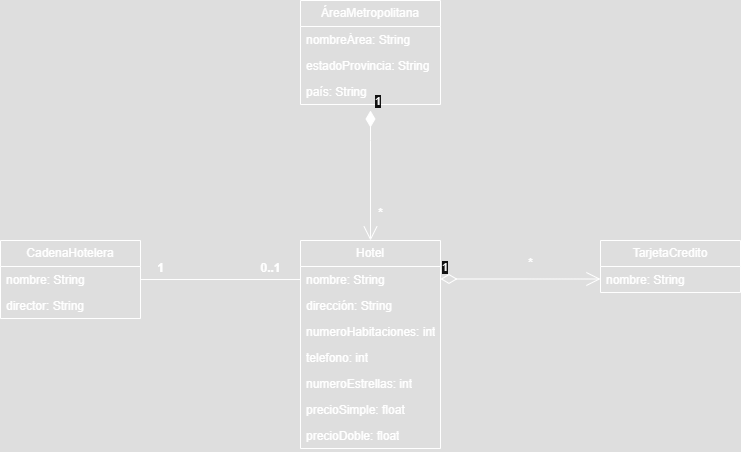

The diagram above was exported from draw.io. Its source (the exported page's mxGraphModel, read from the mxfile embedded in the PNG):
<mxGraphModel dx="1869" dy="608" grid="1" gridSize="10" guides="1" tooltips="1" connect="1" arrows="1" fold="1" page="1" pageScale="1" pageWidth="827" pageHeight="1169" math="0" shadow="0">
  <root>
    <mxCell id="0" />
    <mxCell id="1" parent="0" />
    <mxCell id="lr4toJdW3ei-IIqpjzxq-2" value="ÁreaMetropolitana" style="swimlane;fontStyle=0;childLayout=stackLayout;horizontal=1;startSize=26;fillColor=none;horizontalStack=0;resizeParent=1;resizeParentMax=0;resizeLast=0;collapsible=1;marginBottom=0;whiteSpace=wrap;html=1;" vertex="1" parent="1">
      <mxGeometry x="250" y="90" width="140" height="104" as="geometry" />
    </mxCell>
    <mxCell id="lr4toJdW3ei-IIqpjzxq-3" value="nombreÁrea: String" style="text;strokeColor=none;fillColor=none;align=left;verticalAlign=top;spacingLeft=4;spacingRight=4;overflow=hidden;rotatable=0;points=[[0,0.5],[1,0.5]];portConstraint=eastwest;whiteSpace=wrap;html=1;" vertex="1" parent="lr4toJdW3ei-IIqpjzxq-2">
      <mxGeometry y="26" width="140" height="26" as="geometry" />
    </mxCell>
    <mxCell id="lr4toJdW3ei-IIqpjzxq-4" value="estadoProvincia: String" style="text;strokeColor=none;fillColor=none;align=left;verticalAlign=top;spacingLeft=4;spacingRight=4;overflow=hidden;rotatable=0;points=[[0,0.5],[1,0.5]];portConstraint=eastwest;whiteSpace=wrap;html=1;" vertex="1" parent="lr4toJdW3ei-IIqpjzxq-2">
      <mxGeometry y="52" width="140" height="26" as="geometry" />
    </mxCell>
    <mxCell id="lr4toJdW3ei-IIqpjzxq-5" value="&lt;div&gt;país: String&lt;/div&gt;&lt;div&gt;&lt;br&gt;&lt;/div&gt;" style="text;strokeColor=none;fillColor=none;align=left;verticalAlign=top;spacingLeft=4;spacingRight=4;overflow=hidden;rotatable=0;points=[[0,0.5],[1,0.5]];portConstraint=eastwest;whiteSpace=wrap;html=1;" vertex="1" parent="lr4toJdW3ei-IIqpjzxq-2">
      <mxGeometry y="78" width="140" height="26" as="geometry" />
    </mxCell>
    <mxCell id="lr4toJdW3ei-IIqpjzxq-24" value="CadenaHotelera" style="swimlane;fontStyle=0;childLayout=stackLayout;horizontal=1;startSize=26;fillColor=none;horizontalStack=0;resizeParent=1;resizeParentMax=0;resizeLast=0;collapsible=1;marginBottom=0;whiteSpace=wrap;html=1;" vertex="1" parent="1">
      <mxGeometry x="-50" y="330" width="140" height="78" as="geometry" />
    </mxCell>
    <mxCell id="lr4toJdW3ei-IIqpjzxq-25" value="nombre: String" style="text;strokeColor=none;fillColor=none;align=left;verticalAlign=top;spacingLeft=4;spacingRight=4;overflow=hidden;rotatable=0;points=[[0,0.5],[1,0.5]];portConstraint=eastwest;whiteSpace=wrap;html=1;" vertex="1" parent="lr4toJdW3ei-IIqpjzxq-24">
      <mxGeometry y="26" width="140" height="26" as="geometry" />
    </mxCell>
    <mxCell id="lr4toJdW3ei-IIqpjzxq-26" value="director: String" style="text;strokeColor=none;fillColor=none;align=left;verticalAlign=top;spacingLeft=4;spacingRight=4;overflow=hidden;rotatable=0;points=[[0,0.5],[1,0.5]];portConstraint=eastwest;whiteSpace=wrap;html=1;" vertex="1" parent="lr4toJdW3ei-IIqpjzxq-24">
      <mxGeometry y="52" width="140" height="26" as="geometry" />
    </mxCell>
    <mxCell id="lr4toJdW3ei-IIqpjzxq-28" value="TarjetaCredito" style="swimlane;fontStyle=0;childLayout=stackLayout;horizontal=1;startSize=26;fillColor=none;horizontalStack=0;resizeParent=1;resizeParentMax=0;resizeLast=0;collapsible=1;marginBottom=0;whiteSpace=wrap;html=1;" vertex="1" parent="1">
      <mxGeometry x="550" y="330" width="140" height="52" as="geometry" />
    </mxCell>
    <mxCell id="lr4toJdW3ei-IIqpjzxq-29" value="nombre: String" style="text;strokeColor=none;fillColor=none;align=left;verticalAlign=top;spacingLeft=4;spacingRight=4;overflow=hidden;rotatable=0;points=[[0,0.5],[1,0.5]];portConstraint=eastwest;whiteSpace=wrap;html=1;" vertex="1" parent="lr4toJdW3ei-IIqpjzxq-28">
      <mxGeometry y="26" width="140" height="26" as="geometry" />
    </mxCell>
    <mxCell id="lr4toJdW3ei-IIqpjzxq-32" value="1" style="endArrow=open;html=1;endSize=12;startArrow=diamondThin;startSize=14;startFill=1;edgeStyle=orthogonalEdgeStyle;align=left;verticalAlign=bottom;rounded=0;entryX=0.5;entryY=0;entryDx=0;entryDy=0;" edge="1" parent="1" target="lr4toJdW3ei-IIqpjzxq-34">
      <mxGeometry x="-1" y="3" relative="1" as="geometry">
        <mxPoint x="320" y="200" as="sourcePoint" />
        <mxPoint x="490" y="120" as="targetPoint" />
        <Array as="points">
          <mxPoint x="320" y="230" />
        </Array>
      </mxGeometry>
    </mxCell>
    <mxCell id="lr4toJdW3ei-IIqpjzxq-34" value="Hotel" style="swimlane;fontStyle=0;childLayout=stackLayout;horizontal=1;startSize=26;fillColor=none;horizontalStack=0;resizeParent=1;resizeParentMax=0;resizeLast=0;collapsible=1;marginBottom=0;whiteSpace=wrap;html=1;" vertex="1" parent="1">
      <mxGeometry x="250" y="330" width="140" height="208" as="geometry">
        <mxRectangle x="130" y="300" width="70" height="30" as="alternateBounds" />
      </mxGeometry>
    </mxCell>
    <mxCell id="lr4toJdW3ei-IIqpjzxq-35" value="&lt;div&gt;nombre: String&lt;/div&gt;&lt;div&gt;&lt;br&gt;&lt;/div&gt;" style="text;strokeColor=none;fillColor=none;align=left;verticalAlign=top;spacingLeft=4;spacingRight=4;overflow=hidden;rotatable=0;points=[[0,0.5],[1,0.5]];portConstraint=eastwest;whiteSpace=wrap;html=1;" vertex="1" parent="lr4toJdW3ei-IIqpjzxq-34">
      <mxGeometry y="26" width="140" height="26" as="geometry" />
    </mxCell>
    <mxCell id="lr4toJdW3ei-IIqpjzxq-36" value="dirección: String" style="text;strokeColor=none;fillColor=none;align=left;verticalAlign=top;spacingLeft=4;spacingRight=4;overflow=hidden;rotatable=0;points=[[0,0.5],[1,0.5]];portConstraint=eastwest;whiteSpace=wrap;html=1;" vertex="1" parent="lr4toJdW3ei-IIqpjzxq-34">
      <mxGeometry y="52" width="140" height="26" as="geometry" />
    </mxCell>
    <mxCell id="lr4toJdW3ei-IIqpjzxq-37" value="&lt;div&gt;numeroHabitaciones: int&lt;/div&gt;" style="text;strokeColor=none;fillColor=none;align=left;verticalAlign=top;spacingLeft=4;spacingRight=4;overflow=hidden;rotatable=0;points=[[0,0.5],[1,0.5]];portConstraint=eastwest;whiteSpace=wrap;html=1;" vertex="1" parent="lr4toJdW3ei-IIqpjzxq-34">
      <mxGeometry y="78" width="140" height="26" as="geometry" />
    </mxCell>
    <mxCell id="lr4toJdW3ei-IIqpjzxq-38" value="&lt;div&gt;telefono: int&lt;/div&gt;" style="text;strokeColor=none;fillColor=none;align=left;verticalAlign=top;spacingLeft=4;spacingRight=4;overflow=hidden;rotatable=0;points=[[0,0.5],[1,0.5]];portConstraint=eastwest;whiteSpace=wrap;html=1;" vertex="1" parent="lr4toJdW3ei-IIqpjzxq-34">
      <mxGeometry y="104" width="140" height="26" as="geometry" />
    </mxCell>
    <mxCell id="lr4toJdW3ei-IIqpjzxq-39" value="&lt;div&gt;numeroEstrellas: int&lt;/div&gt;&lt;div&gt;&lt;br&gt;&lt;/div&gt;" style="text;strokeColor=none;fillColor=none;align=left;verticalAlign=top;spacingLeft=4;spacingRight=4;overflow=hidden;rotatable=0;points=[[0,0.5],[1,0.5]];portConstraint=eastwest;whiteSpace=wrap;html=1;" vertex="1" parent="lr4toJdW3ei-IIqpjzxq-34">
      <mxGeometry y="130" width="140" height="26" as="geometry" />
    </mxCell>
    <mxCell id="lr4toJdW3ei-IIqpjzxq-40" value="&lt;div&gt;precioSimple: float&lt;/div&gt;&lt;div&gt;&lt;br&gt;&lt;/div&gt;" style="text;strokeColor=none;fillColor=none;align=left;verticalAlign=top;spacingLeft=4;spacingRight=4;overflow=hidden;rotatable=0;points=[[0,0.5],[1,0.5]];portConstraint=eastwest;whiteSpace=wrap;html=1;" vertex="1" parent="lr4toJdW3ei-IIqpjzxq-34">
      <mxGeometry y="156" width="140" height="26" as="geometry" />
    </mxCell>
    <mxCell id="lr4toJdW3ei-IIqpjzxq-41" value="&lt;div&gt;&lt;div&gt;precioDoble: float&lt;/div&gt;&lt;div&gt;&lt;br&gt;&lt;/div&gt;&lt;/div&gt;" style="text;strokeColor=none;fillColor=none;align=left;verticalAlign=top;spacingLeft=4;spacingRight=4;overflow=hidden;rotatable=0;points=[[0,0.5],[1,0.5]];portConstraint=eastwest;whiteSpace=wrap;html=1;" vertex="1" parent="lr4toJdW3ei-IIqpjzxq-34">
      <mxGeometry y="182" width="140" height="26" as="geometry" />
    </mxCell>
    <mxCell id="lr4toJdW3ei-IIqpjzxq-45" value="*" style="text;align=center;fontStyle=1;verticalAlign=middle;spacingLeft=3;spacingRight=3;strokeColor=none;rotatable=0;points=[[0,0.5],[1,0.5]];portConstraint=eastwest;html=1;" vertex="1" parent="1">
      <mxGeometry x="290" y="290" width="80" height="26" as="geometry" />
    </mxCell>
    <mxCell id="lr4toJdW3ei-IIqpjzxq-46" value="" style="endArrow=none;html=1;rounded=0;entryX=0;entryY=0.5;entryDx=0;entryDy=0;exitX=1;exitY=0.5;exitDx=0;exitDy=0;" edge="1" parent="1" source="lr4toJdW3ei-IIqpjzxq-25" target="lr4toJdW3ei-IIqpjzxq-35">
      <mxGeometry width="50" height="50" relative="1" as="geometry">
        <mxPoint x="110" y="480" as="sourcePoint" />
        <mxPoint x="160" y="430" as="targetPoint" />
      </mxGeometry>
    </mxCell>
    <mxCell id="lr4toJdW3ei-IIqpjzxq-47" value="0..1" style="text;align=center;fontStyle=1;verticalAlign=middle;spacingLeft=3;spacingRight=3;strokeColor=none;rotatable=0;points=[[0,0.5],[1,0.5]];portConstraint=eastwest;html=1;" vertex="1" parent="1">
      <mxGeometry x="180" y="340" width="80" height="36" as="geometry" />
    </mxCell>
    <mxCell id="lr4toJdW3ei-IIqpjzxq-48" value="1" style="text;align=center;fontStyle=1;verticalAlign=middle;spacingLeft=3;spacingRight=3;strokeColor=none;rotatable=0;points=[[0,0.5],[1,0.5]];portConstraint=eastwest;html=1;" vertex="1" parent="1">
      <mxGeometry x="70" y="345" width="80" height="26" as="geometry" />
    </mxCell>
    <mxCell id="lr4toJdW3ei-IIqpjzxq-49" value="1" style="endArrow=open;html=1;endSize=12;startArrow=diamondThin;startSize=14;startFill=0;edgeStyle=orthogonalEdgeStyle;align=left;verticalAlign=bottom;rounded=0;" edge="1" parent="1">
      <mxGeometry x="-1" y="3" relative="1" as="geometry">
        <mxPoint x="390" y="368.5" as="sourcePoint" />
        <mxPoint x="550" y="368.5" as="targetPoint" />
      </mxGeometry>
    </mxCell>
    <mxCell id="lr4toJdW3ei-IIqpjzxq-51" value="*" style="text;align=center;fontStyle=1;verticalAlign=middle;spacingLeft=3;spacingRight=3;strokeColor=none;rotatable=0;points=[[0,0.5],[1,0.5]];portConstraint=eastwest;html=1;" vertex="1" parent="1">
      <mxGeometry x="440" y="340" width="80" height="26" as="geometry" />
    </mxCell>
  </root>
</mxGraphModel>